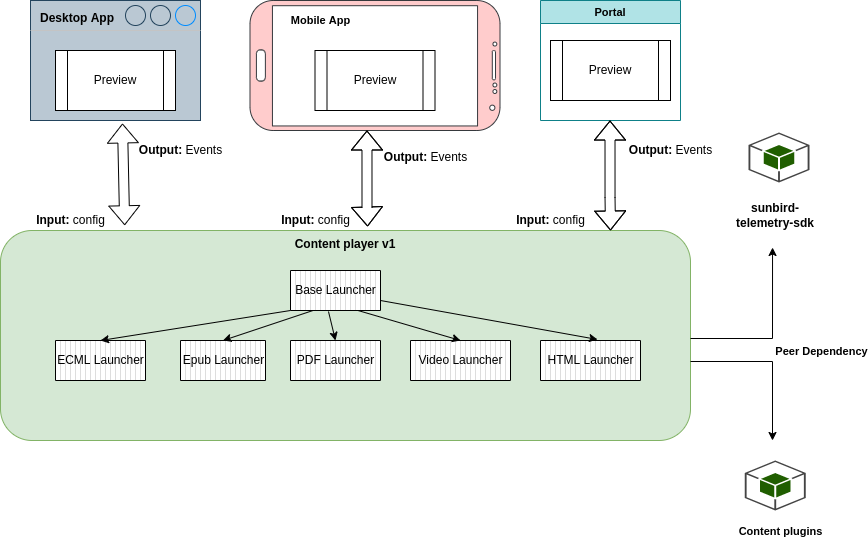

The diagram above was exported from draw.io. Its source (the exported page's mxGraphModel, read from the mxfile embedded in the PNG):
<mxGraphModel dx="1035" dy="593" grid="1" gridSize="10" guides="1" tooltips="1" connect="1" arrows="1" fold="1" page="1" pageScale="1" pageWidth="827" pageHeight="1169" math="0" shadow="0">
  <root>
    <mxCell id="5m0C_oimGv1lGcDyz5JK-0" />
    <mxCell id="5m0C_oimGv1lGcDyz5JK-1" parent="5m0C_oimGv1lGcDyz5JK-0" />
    <mxCell id="HLtmrfdoRkyOi3_vw2Yc-29" value="&lt;font style=&quot;font-size: 12px&quot;&gt;&lt;b&gt;Desktop App&lt;/b&gt;&lt;/font&gt;" style="strokeWidth=1;shadow=0;dashed=0;align=center;html=1;shape=mxgraph.mockup.containers.window;align=left;verticalAlign=top;spacingLeft=8;strokeColor2=#008cff;strokeColor3=#c4c4c4;mainText=;fontSize=17;labelBackgroundColor=none;fillColor=#bac8d3;strokeColor=#23445d;" parent="5m0C_oimGv1lGcDyz5JK-1" vertex="1">
      <mxGeometry x="90" width="170" height="120" as="geometry" />
    </mxCell>
    <mxCell id="5m0C_oimGv1lGcDyz5JK-2" value="&lt;b&gt;Content player v1&lt;/b&gt;" style="rounded=1;whiteSpace=wrap;html=1;verticalAlign=top;fillColor=#d5e8d4;strokeColor=#82b366;" parent="5m0C_oimGv1lGcDyz5JK-1" vertex="1">
      <mxGeometry x="60" y="230" width="690" height="210" as="geometry" />
    </mxCell>
    <mxCell id="HLtmrfdoRkyOi3_vw2Yc-11" value="" style="outlineConnect=0;dashed=0;verticalLabelPosition=bottom;verticalAlign=top;align=center;html=1;shape=mxgraph.aws3.android;fillColor=#205E00;gradientColor=none;fontSize=12;" parent="5m0C_oimGv1lGcDyz5JK-1" vertex="1">
      <mxGeometry x="808" y="132" width="61" height="50" as="geometry" />
    </mxCell>
    <mxCell id="HLtmrfdoRkyOi3_vw2Yc-12" value="&lt;b&gt;sunbird-telemetry-sdk&lt;/b&gt;" style="text;html=1;strokeColor=none;fillColor=none;align=center;verticalAlign=middle;whiteSpace=wrap;rounded=0;fontSize=12;" parent="5m0C_oimGv1lGcDyz5JK-1" vertex="1">
      <mxGeometry x="790" y="200" width="89.5" height="30" as="geometry" />
    </mxCell>
    <mxCell id="HLtmrfdoRkyOi3_vw2Yc-32" value="Portal" style="swimlane;fontSize=11;fillColor=#b0e3e6;strokeColor=#0e8088;gradientColor=none;" parent="5m0C_oimGv1lGcDyz5JK-1" vertex="1">
      <mxGeometry x="600" width="140" height="120" as="geometry" />
    </mxCell>
    <mxCell id="GwKAiaoaRgGec5xgoJhr-5" value="Preview" style="shape=process;whiteSpace=wrap;html=1;backgroundOutline=1;" vertex="1" parent="HLtmrfdoRkyOi3_vw2Yc-32">
      <mxGeometry x="10" y="40" width="120" height="60" as="geometry" />
    </mxCell>
    <mxCell id="NagX4VAeq4cN6sQFSLrJ-0" value="" style="endArrow=classic;html=1;rounded=0;fontSize=11;entryX=0.564;entryY=1.08;entryDx=0;entryDy=0;entryPerimeter=0;exitX=1;exitY=0.5;exitDx=0;exitDy=0;" parent="5m0C_oimGv1lGcDyz5JK-1" edge="1">
      <mxGeometry relative="1" as="geometry">
        <mxPoint x="750" y="338" as="sourcePoint" />
        <mxPoint x="832.04" y="247" as="targetPoint" />
        <Array as="points">
          <mxPoint x="832" y="338" />
        </Array>
      </mxGeometry>
    </mxCell>
    <mxCell id="NagX4VAeq4cN6sQFSLrJ-1" value="&lt;b&gt;Peer Dependency&lt;/b&gt;" style="edgeLabel;resizable=0;html=1;align=center;verticalAlign=middle;fontSize=11;gradientColor=none;" parent="NagX4VAeq4cN6sQFSLrJ-0" connectable="0" vertex="1">
      <mxGeometry relative="1" as="geometry">
        <mxPoint x="48" y="17" as="offset" />
      </mxGeometry>
    </mxCell>
    <mxCell id="NagX4VAeq4cN6sQFSLrJ-2" value="" style="verticalLabelPosition=bottom;verticalAlign=top;html=1;shadow=0;dashed=0;strokeWidth=1;shape=mxgraph.android.phone2;strokeColor=#36393d;direction=south;fontSize=11;fillColor=#ffcccc;" parent="5m0C_oimGv1lGcDyz5JK-1" vertex="1">
      <mxGeometry x="309.5" width="250" height="130" as="geometry" />
    </mxCell>
    <mxCell id="NagX4VAeq4cN6sQFSLrJ-4" value="&lt;b&gt;Mobile App&lt;/b&gt;" style="text;html=1;align=center;verticalAlign=middle;resizable=0;points=[];autosize=1;strokeColor=none;fillColor=none;fontSize=11;" parent="5m0C_oimGv1lGcDyz5JK-1" vertex="1">
      <mxGeometry x="345" y="10" width="70" height="20" as="geometry" />
    </mxCell>
    <mxCell id="VEGGPAjRZSTBrxHkNO7x-2" value="" style="shape=flexArrow;endArrow=classic;startArrow=classic;html=1;rounded=0;entryX=0.541;entryY=1.025;entryDx=0;entryDy=0;entryPerimeter=0;exitX=0.18;exitY=-0.025;exitDx=0;exitDy=0;exitPerimeter=0;" parent="5m0C_oimGv1lGcDyz5JK-1" source="5m0C_oimGv1lGcDyz5JK-2" target="HLtmrfdoRkyOi3_vw2Yc-29" edge="1">
      <mxGeometry width="100" height="100" relative="1" as="geometry">
        <mxPoint x="180" y="270" as="sourcePoint" />
        <mxPoint x="180" y="130" as="targetPoint" />
      </mxGeometry>
    </mxCell>
    <mxCell id="VEGGPAjRZSTBrxHkNO7x-4" value="&lt;b&gt;Output:&lt;/b&gt; Events" style="text;html=1;align=center;verticalAlign=middle;resizable=0;points=[];autosize=1;strokeColor=none;fillColor=none;" parent="5m0C_oimGv1lGcDyz5JK-1" vertex="1">
      <mxGeometry x="190" y="140" width="100" height="20" as="geometry" />
    </mxCell>
    <mxCell id="VEGGPAjRZSTBrxHkNO7x-8" value="&lt;b&gt;Input:&lt;/b&gt; config" style="text;html=1;align=center;verticalAlign=middle;resizable=0;points=[];autosize=1;strokeColor=none;fillColor=none;" parent="5m0C_oimGv1lGcDyz5JK-1" vertex="1">
      <mxGeometry x="90" y="210" width="80" height="20" as="geometry" />
    </mxCell>
    <mxCell id="VEGGPAjRZSTBrxHkNO7x-9" value="" style="shape=flexArrow;endArrow=classic;startArrow=classic;html=1;rounded=0;entryX=0.541;entryY=1.025;entryDx=0;entryDy=0;entryPerimeter=0;exitX=0.532;exitY=-0.019;exitDx=0;exitDy=0;exitPerimeter=0;" parent="5m0C_oimGv1lGcDyz5JK-1" source="5m0C_oimGv1lGcDyz5JK-2" edge="1">
      <mxGeometry width="100" height="100" relative="1" as="geometry">
        <mxPoint x="426" y="270" as="sourcePoint" />
        <mxPoint x="426.47" y="130" as="targetPoint" />
        <Array as="points">
          <mxPoint x="426.5" y="207" />
        </Array>
      </mxGeometry>
    </mxCell>
    <mxCell id="VEGGPAjRZSTBrxHkNO7x-10" value="&lt;b&gt;Output:&lt;/b&gt; Events" style="text;html=1;align=center;verticalAlign=middle;resizable=0;points=[];autosize=1;strokeColor=none;fillColor=none;" parent="5m0C_oimGv1lGcDyz5JK-1" vertex="1">
      <mxGeometry x="434.5" y="147" width="100" height="20" as="geometry" />
    </mxCell>
    <mxCell id="VEGGPAjRZSTBrxHkNO7x-11" value="&lt;b&gt;Input:&lt;/b&gt; config" style="text;html=1;align=center;verticalAlign=middle;resizable=0;points=[];autosize=1;strokeColor=none;fillColor=none;" parent="5m0C_oimGv1lGcDyz5JK-1" vertex="1">
      <mxGeometry x="335" y="210" width="80" height="20" as="geometry" />
    </mxCell>
    <mxCell id="GwKAiaoaRgGec5xgoJhr-0" value="" style="shape=flexArrow;endArrow=classic;startArrow=classic;html=1;rounded=0;entryX=0.541;entryY=1.025;entryDx=0;entryDy=0;entryPerimeter=0;" edge="1" parent="5m0C_oimGv1lGcDyz5JK-1">
      <mxGeometry width="100" height="100" relative="1" as="geometry">
        <mxPoint x="670" y="230" as="sourcePoint" />
        <mxPoint x="669.5" y="120.03999999999999" as="targetPoint" />
        <Array as="points">
          <mxPoint x="669.53" y="197.04" />
        </Array>
      </mxGeometry>
    </mxCell>
    <mxCell id="GwKAiaoaRgGec5xgoJhr-1" value="&lt;b&gt;Input:&lt;/b&gt; config" style="text;html=1;align=center;verticalAlign=middle;resizable=0;points=[];autosize=1;strokeColor=none;fillColor=none;" vertex="1" parent="5m0C_oimGv1lGcDyz5JK-1">
      <mxGeometry x="570" y="210" width="80" height="20" as="geometry" />
    </mxCell>
    <mxCell id="GwKAiaoaRgGec5xgoJhr-2" value="&lt;b&gt;Output:&lt;/b&gt; Events" style="text;html=1;align=center;verticalAlign=middle;resizable=0;points=[];autosize=1;strokeColor=none;fillColor=none;" vertex="1" parent="5m0C_oimGv1lGcDyz5JK-1">
      <mxGeometry x="680" y="140" width="100" height="20" as="geometry" />
    </mxCell>
    <mxCell id="GwKAiaoaRgGec5xgoJhr-3" value="Preview" style="shape=process;whiteSpace=wrap;html=1;backgroundOutline=1;" vertex="1" parent="5m0C_oimGv1lGcDyz5JK-1">
      <mxGeometry x="115" y="50" width="120" height="60" as="geometry" />
    </mxCell>
    <mxCell id="GwKAiaoaRgGec5xgoJhr-4" value="Preview" style="shape=process;whiteSpace=wrap;html=1;backgroundOutline=1;" vertex="1" parent="5m0C_oimGv1lGcDyz5JK-1">
      <mxGeometry x="374.5" y="50" width="120" height="60" as="geometry" />
    </mxCell>
    <mxCell id="GwKAiaoaRgGec5xgoJhr-6" value="ECML Launcher" style="verticalLabelPosition=middle;verticalAlign=middle;html=1;shape=mxgraph.basic.patternFillRect;fillStyle=vert;step=5;fillStrokeWidth=0.2;fillStrokeColor=#dddddd;labelPosition=center;align=center;" vertex="1" parent="5m0C_oimGv1lGcDyz5JK-1">
      <mxGeometry x="115" y="340" width="90" height="40" as="geometry" />
    </mxCell>
    <mxCell id="GwKAiaoaRgGec5xgoJhr-7" value="Epub Launcher" style="verticalLabelPosition=middle;verticalAlign=middle;html=1;shape=mxgraph.basic.patternFillRect;fillStyle=vert;step=5;fillStrokeWidth=0.2;fillStrokeColor=#dddddd;labelPosition=center;align=center;" vertex="1" parent="5m0C_oimGv1lGcDyz5JK-1">
      <mxGeometry x="240" y="340" width="85" height="40" as="geometry" />
    </mxCell>
    <mxCell id="GwKAiaoaRgGec5xgoJhr-8" value="PDF Launcher" style="verticalLabelPosition=middle;verticalAlign=middle;html=1;shape=mxgraph.basic.patternFillRect;fillStyle=vert;step=5;fillStrokeWidth=0.2;fillStrokeColor=#dddddd;labelPosition=center;align=center;" vertex="1" parent="5m0C_oimGv1lGcDyz5JK-1">
      <mxGeometry x="350" y="340" width="90" height="40" as="geometry" />
    </mxCell>
    <mxCell id="GwKAiaoaRgGec5xgoJhr-9" value="Video Launcher" style="verticalLabelPosition=middle;verticalAlign=middle;html=1;shape=mxgraph.basic.patternFillRect;fillStyle=vert;step=5;fillStrokeWidth=0.2;fillStrokeColor=#dddddd;labelPosition=center;align=center;" vertex="1" parent="5m0C_oimGv1lGcDyz5JK-1">
      <mxGeometry x="470" y="340" width="100" height="40" as="geometry" />
    </mxCell>
    <mxCell id="GwKAiaoaRgGec5xgoJhr-10" value="HTML Launcher" style="verticalLabelPosition=middle;verticalAlign=middle;html=1;shape=mxgraph.basic.patternFillRect;fillStyle=vert;step=5;fillStrokeWidth=0.2;fillStrokeColor=#dddddd;labelPosition=center;align=center;" vertex="1" parent="5m0C_oimGv1lGcDyz5JK-1">
      <mxGeometry x="600" y="340" width="100" height="40" as="geometry" />
    </mxCell>
    <mxCell id="GwKAiaoaRgGec5xgoJhr-21" value="Base Launcher" style="verticalLabelPosition=middle;verticalAlign=middle;html=1;shape=mxgraph.basic.patternFillRect;fillStyle=vert;step=5;fillStrokeWidth=0.2;fillStrokeColor=#dddddd;labelPosition=center;align=center;" vertex="1" parent="5m0C_oimGv1lGcDyz5JK-1">
      <mxGeometry x="350" y="270" width="90" height="40" as="geometry" />
    </mxCell>
    <mxCell id="GwKAiaoaRgGec5xgoJhr-22" value="" style="endArrow=classic;html=1;rounded=0;exitX=0;exitY=1;exitDx=0;exitDy=0;exitPerimeter=0;entryX=0.5;entryY=0;entryDx=0;entryDy=0;entryPerimeter=0;" edge="1" parent="5m0C_oimGv1lGcDyz5JK-1" source="GwKAiaoaRgGec5xgoJhr-21" target="GwKAiaoaRgGec5xgoJhr-6">
      <mxGeometry width="50" height="50" relative="1" as="geometry">
        <mxPoint x="510" y="350" as="sourcePoint" />
        <mxPoint x="560" y="300" as="targetPoint" />
      </mxGeometry>
    </mxCell>
    <mxCell id="GwKAiaoaRgGec5xgoJhr-23" value="" style="endArrow=classic;html=1;rounded=0;exitX=0.25;exitY=1;exitDx=0;exitDy=0;exitPerimeter=0;entryX=0.5;entryY=0;entryDx=0;entryDy=0;entryPerimeter=0;" edge="1" parent="5m0C_oimGv1lGcDyz5JK-1" source="GwKAiaoaRgGec5xgoJhr-21" target="GwKAiaoaRgGec5xgoJhr-7">
      <mxGeometry width="50" height="50" relative="1" as="geometry">
        <mxPoint x="360" y="320" as="sourcePoint" />
        <mxPoint x="170" y="350" as="targetPoint" />
      </mxGeometry>
    </mxCell>
    <mxCell id="GwKAiaoaRgGec5xgoJhr-24" value="" style="endArrow=classic;html=1;rounded=0;exitX=0.422;exitY=1.025;exitDx=0;exitDy=0;exitPerimeter=0;entryX=0.5;entryY=0;entryDx=0;entryDy=0;entryPerimeter=0;" edge="1" parent="5m0C_oimGv1lGcDyz5JK-1" source="GwKAiaoaRgGec5xgoJhr-21" target="GwKAiaoaRgGec5xgoJhr-8">
      <mxGeometry width="50" height="50" relative="1" as="geometry">
        <mxPoint x="376.02" y="322" as="sourcePoint" />
        <mxPoint x="292.5" y="350" as="targetPoint" />
      </mxGeometry>
    </mxCell>
    <mxCell id="GwKAiaoaRgGec5xgoJhr-25" value="" style="endArrow=classic;html=1;rounded=0;exitX=0.75;exitY=1;exitDx=0;exitDy=0;exitPerimeter=0;entryX=0.5;entryY=0;entryDx=0;entryDy=0;entryPerimeter=0;" edge="1" parent="5m0C_oimGv1lGcDyz5JK-1" source="GwKAiaoaRgGec5xgoJhr-21" target="GwKAiaoaRgGec5xgoJhr-9">
      <mxGeometry width="50" height="50" relative="1" as="geometry">
        <mxPoint x="397.98" y="321" as="sourcePoint" />
        <mxPoint x="405" y="350" as="targetPoint" />
      </mxGeometry>
    </mxCell>
    <mxCell id="GwKAiaoaRgGec5xgoJhr-26" value="" style="endArrow=classic;html=1;rounded=0;exitX=1;exitY=0.75;exitDx=0;exitDy=0;exitPerimeter=0;entryX=0.57;entryY=-0.025;entryDx=0;entryDy=0;entryPerimeter=0;" edge="1" parent="5m0C_oimGv1lGcDyz5JK-1" source="GwKAiaoaRgGec5xgoJhr-21" target="GwKAiaoaRgGec5xgoJhr-10">
      <mxGeometry width="50" height="50" relative="1" as="geometry">
        <mxPoint x="427.5" y="320" as="sourcePoint" />
        <mxPoint x="530" y="350" as="targetPoint" />
      </mxGeometry>
    </mxCell>
    <mxCell id="GwKAiaoaRgGec5xgoJhr-27" value="" style="outlineConnect=0;dashed=0;verticalLabelPosition=bottom;verticalAlign=top;align=center;html=1;shape=mxgraph.aws3.android;fillColor=#205E00;gradientColor=none;fontSize=12;" vertex="1" parent="5m0C_oimGv1lGcDyz5JK-1">
      <mxGeometry x="804.25" y="460" width="61" height="50" as="geometry" />
    </mxCell>
    <mxCell id="GwKAiaoaRgGec5xgoJhr-28" value="&lt;b&gt;Content plugins&lt;/b&gt;" style="edgeLabel;resizable=0;html=1;align=center;verticalAlign=middle;fontSize=11;gradientColor=none;" connectable="0" vertex="1" parent="5m0C_oimGv1lGcDyz5JK-1">
      <mxGeometry x="810.0021978019854" y="480.00000048303343" as="geometry">
        <mxPoint x="29" y="50" as="offset" />
      </mxGeometry>
    </mxCell>
    <mxCell id="GwKAiaoaRgGec5xgoJhr-29" value="" style="endArrow=classic;html=1;rounded=0;fontSize=11;exitX=1;exitY=0.5;exitDx=0;exitDy=0;" edge="1" parent="5m0C_oimGv1lGcDyz5JK-1">
      <mxGeometry relative="1" as="geometry">
        <mxPoint x="750" y="361" as="sourcePoint" />
        <mxPoint x="832" y="440" as="targetPoint" />
        <Array as="points">
          <mxPoint x="832" y="361" />
        </Array>
      </mxGeometry>
    </mxCell>
  </root>
</mxGraphModel>